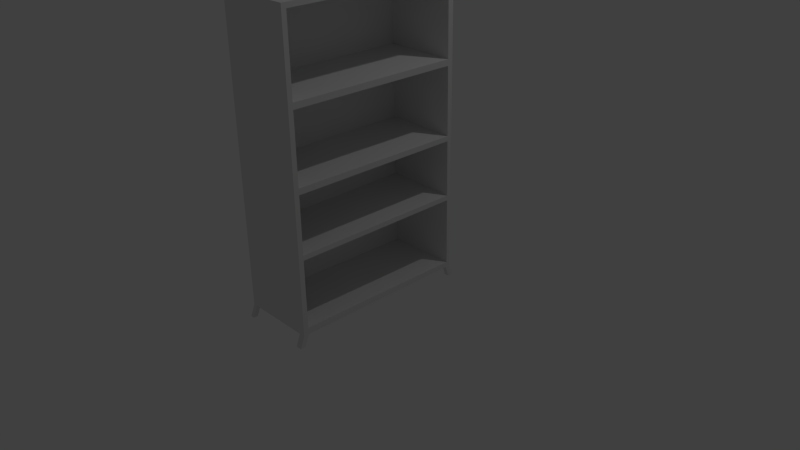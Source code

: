 # Source: kastblend.blend  (saved by Blender 2.74.0; exported with 4.5.12 LTS)
import bpy
from mathutils import Matrix  # noqa: F401  (used for matrix-valued properties, if any)

bpy.ops.wm.read_factory_settings(use_empty=True)
scene = bpy.context.scene
scene.name = 'Scene'

# ---- collections
col_collection_1 = bpy.data.collections.new('Collection 1'); scene.collection.children.link(col_collection_1)

# ---- materials (node trees are filled in below, after node groups)
mat_material = bpy.data.materials.new('Material')
mat_material.alpha_threshold = 0.0
mat_material.use_transparent_shadow = False
mat_material.roughness = 0.5
mat_material.line_color = (0.0, 0.0, 0.0, 1.0)

# ---- material node trees

# ---- world
world_world = bpy.data.worlds.new('World'); scene.world = world_world
world_world.color = (0.05088, 0.05088, 0.05088)
world_world.use_sun_shadow = False
world_world.sun_shadow_jitter_overblur = 0.0
world_world.cycles.sampling_method = 'MANUAL'
world_world.cycles.sample_map_resolution = 256

# ---- cameras
cam_camera = bpy.data.cameras.new('Camera')
cam_camera.clip_end = 100.0
cam_camera.lens = 35.0
cam_camera.sensor_width = 32.0
cam_camera.sensor_height = 18.0
cam_camera.ortho_scale = 7.314
cam_camera.dof.focus_distance = 0.0
cam_camera.dof.aperture_fstop = 128.0

# ---- lights
light_lamp = bpy.data.lights.new('Lamp', 'POINT')
light_lamp.transmission_factor = 0.0
light_lamp.cutoff_distance = 30.0
light_lamp.energy = 100.0
light_lamp.shadow_buffer_clip_start = 1.001
light_lamp.shadow_soft_size = 0.1
light_lamp.shadow_maximum_resolution = 0.006
light_lamp.use_absolute_resolution = True
light_lamp.cycles.use_multiple_importance_sampling = False

# ---- meshes
me_cube = bpy.data.meshes.new('Cube')
me_cube.from_pydata([(-0.03371, 0.1777, -0.1297), (-0.03371, -4.655, -0.1297), (-2.034, -4.655, -0.1297), (-2.034, 0.1777, -0.1297), (-0.03371, 0.1777, 7.533), (-0.03371, -4.655, 7.533), (-2.034, -4.655, 7.533), (-2.034, 0.1777, 7.533), (-1.934, 0.1777, -0.1297), (-1.934, -4.655, -0.1297), (-1.934, 0.1777, 7.533), (-1.934, -4.655, 7.533), (-0.03371, -4.655, 7.406), (-1.934, -4.655, 7.427), (-1.934, 0.1777, 7.43), (-0.03371, 0.1777, 7.417), (-0.03371, 0.1777, 0.007742), (-1.934, 0.1777, -0.01252), (-1.934, -4.655, 0.05559), (-0.03371, -4.655, 0.05202), (-0.03371, -4.53, 7.533), (-1.934, -4.53, 7.427), (-0.03371, -4.53, 7.406), (-1.934, 0.018, 7.43), (-0.03371, 0.018, 7.417), (-0.03371, 0.018, 7.533), (-0.03371, -4.522, -0.1297), (-1.934, -4.522, 0.05371), (-0.03371, -4.522, 0.0508), (-0.03371, 0.05078, -0.1297), (-1.934, 0.0789, -0.01112), (-0.03371, 0.0789, 0.008647), (-0.03371, -4.655, 1.819), (-1.934, -4.524, 1.826), (-0.03371, -4.524, 1.818), (-0.03371, 0.1777, 1.808), (-1.934, 0.06369, 1.797), (-0.03371, 0.06369, 1.808), (-0.03371, 0.06264, 1.938), (-1.934, 0.06216, 1.985), (-0.03371, -4.655, 1.946), (-1.934, -4.524, 1.953), (-0.03371, -4.524, 1.946), (-0.03371, -4.655, 3.417), (-1.934, -4.526, 3.428), (-0.03371, -4.526, 3.416), (-0.03371, 0.05035, 3.414), (-1.934, 0.05001, 3.452), (-0.03371, -4.655, 3.576), (-1.934, -4.526, 3.588), (-0.03371, -4.526, 3.576), (-0.03371, 0.04933, 3.546), (-1.934, 0.04899, 3.583), (-0.03371, -4.655, 5.491), (-1.934, -4.528, 5.507), (-0.03371, -4.528, 5.491), (-0.03371, 0.03366, 5.481), (-1.934, 0.0335, 5.506), (-0.03371, 0.03497, 5.32), (-1.934, 0.03479, 5.346), (-1.934, -4.528, 5.352), (-0.03371, -4.528, 5.336), (-0.03371, -4.655, 5.336), (-1.934, -4.53, -0.1297), (-2.034, -4.53, -0.1297), (-1.934, 0.05983, -0.1297), (-2.034, 0.0612, -0.1297), (-0.158, 0.05249, -0.1297), (-0.1956, -4.524, -0.1297), (-0.1966, -4.655, -0.1297), (-0.1572, 0.1777, -0.1297), (-0.03371, -4.64, -0.4295), (-0.03371, -4.773, -0.4295), (-1.934, 0.2772, -0.4295), (-2.034, 0.2772, -0.4295), (-1.934, -4.773, -0.4295), (-2.034, -4.773, -0.4295), (-2.034, 0.1607, -0.4295), (-1.934, 0.1593, -0.4295), (-0.03371, 0.2772, -0.4295), (-0.03371, 0.1503, -0.4295), (-1.934, -4.648, -0.4295), (-2.034, -4.648, -0.4295), (-0.1956, -4.641, -0.4295), (-0.158, 0.152, -0.4295), (-0.1966, -4.773, -0.4295), (-0.1572, 0.2772, -0.4295)], [], [(65, 63, 64, 66), (10, 7, 6, 11), (9, 18, 13, 11, 6, 2), (2, 6, 7, 3, 66, 64), (10, 14, 17, 8, 3, 7), (4, 15, 14, 10), (1, 19, 18, 9, 69), (4, 10, 11, 5, 20, 25), (67, 68, 63, 65), (10, 11, 13, 18, 9, 63, 65, 8, 17, 14), (12, 5, 11, 13), (15, 35, 16, 17, 14), (21, 13, 12, 22), (20, 5, 12, 22), (16, 0, 70, 8, 17), (19, 32, 40, 43, 48, 62, 53, 12, 13, 18), (31, 30, 17, 16), (29, 0, 16, 31), (25, 20, 22, 24), (23, 24, 22, 21), (14, 23, 24, 15), (4, 25, 24, 15), (1, 26, 28, 19), (19, 28, 27, 18), (26, 29, 31, 28), (28, 31, 30, 27), (37, 36, 30, 31), (54, 21, 22, 55), (55, 22, 12, 53), (37, 35, 15, 24, 56, 58, 51, 46, 38), (28, 34, 32, 19), (27, 33, 34, 28), (31, 16, 35, 37), (38, 39, 36, 37), (34, 35, 37, 36, 33), (46, 47, 39, 38), (34, 42, 40, 32), (33, 34, 42, 41), (39, 41, 42, 38), (38, 42, 34, 37), (42, 45, 43, 40), (41, 44, 45, 42), (51, 52, 47, 46), (45, 44, 47, 46), (45, 50, 48, 43), (44, 49, 50, 45), (58, 59, 52, 51), (52, 49, 50, 51), (51, 50, 45, 46), (61, 55, 53, 62), (60, 54, 55, 61), (24, 23, 57, 56), (56, 57, 59, 58), (49, 60, 61, 50), (50, 61, 62, 48), (57, 54, 55, 56), (59, 58, 61, 60), (56, 55, 61, 58), (0, 29, 80, 79), (63, 68, 69, 9), (26, 1, 72, 71), (70, 67, 65, 8), (70, 0, 79, 86), (63, 9, 75, 81), (29, 26, 68, 67), (81, 75, 76, 82), (73, 78, 77, 74), (79, 80, 84, 86), (83, 71, 72, 85), (66, 3, 74, 77), (68, 26, 71, 83), (9, 2, 76, 75), (2, 64, 82, 76), (67, 70, 86, 84), (3, 8, 73, 74), (1, 69, 85, 72), (29, 67, 84, 80), (8, 65, 78, 73), (65, 66, 77, 78), (64, 63, 81, 82), (69, 68, 83, 85)])
_uv = me_cube.uv_layers.new(name='UVMap')
_uv.uv.foreach_set('vector', [0.3385, 0.4652, 0.3385, 0.7294, 0.3343, 0.7294, 0.3343, 0.4651, 0.4242, 0.7366, 0.42, 0.7366, 0.42, 0.4584, 0.4242, 0.4584, 0.08145, 0.8995, 0.08145, 0.8888, 0.08144, 0.4645, 0.08144, 0.4584, 0.08571, 0.4584, 0.08571, 0.8995, 0.4379, 0.4411, 0.4379, 0.0, 0.645, 0.0, 0.645, 0.4411, 0.64, 0.4411, 0.4432, 0.4411, 0.1671, 0.9167, 0.1671, 0.9108, 0.1671, 0.4823, 0.1671, 0.4756, 0.1714, 0.4756, 0.1714, 0.9167, 0.08571, 0.9167, 0.08571, 0.91, 0.1671, 0.9108, 0.1671, 0.9167, 8.285e-06, 0.8995, 8.255e-06, 0.889, 0.08145, 0.8888, 0.08145, 0.8995, 0.00699, 0.8995, 0.5057, 0.7366, 0.4242, 0.7366, 0.4242, 0.4584, 0.5057, 0.4584, 0.5057, 0.4656, 0.5057, 0.7274, 0.4147, 0.4656, 0.4131, 0.729, 0.3385, 0.7294, 0.3385, 0.4652, 0.4286, 0.4584, 0.2215, 0.4584, 0.2215, 0.4523, 0.2215, 0.02792, 0.2215, 0.01726, 0.2268, 0.01726, 0.4235, 0.01726, 0.4286, 0.01726, 0.4286, 0.024, 0.4286, 0.4524, 6.891e-06, 0.4657, 6.865e-06, 0.4584, 0.08144, 0.4584, 0.08144, 0.4645, 0.08571, 0.91, 0.08571, 0.5871, 0.08571, 0.4835, 0.1671, 0.4823, 0.1671, 0.9108, 0.6561, 0.264, 0.6614, 0.264, 0.6614, 0.3735, 0.6561, 0.3735, 0.206, 0.0, 0.2114, 0.0, 0.2114, 0.007333, 0.206, 0.007316, 0.08571, 0.4835, 0.08571, 0.4756, 0.091, 0.4756, 0.1671, 0.4756, 0.1671, 0.4823, 8.255e-06, 0.889, 7.928e-06, 0.7873, 7.902e-06, 0.78, 7.626e-06, 0.6953, 7.596e-06, 0.6861, 7.274e-06, 0.5848, 7.248e-06, 0.5759, 6.891e-06, 0.4657, 0.08144, 0.4645, 0.08145, 0.8888, 0.5829, 0.8403, 0.5829, 0.7309, 0.5871, 0.7309, 0.5871, 0.8403, 0.009704, 0.4411, 0.004264, 0.4411, 0.004264, 0.4332, 0.008499, 0.4332, 0.01111, 5.49e-08, 0.206, 0.0, 0.206, 0.007316, 0.01111, 0.006692, 0.6686, 0.4584, 0.75, 0.4584, 0.75, 0.7202, 0.6686, 0.7202, 0.6561, 0.3735, 0.6492, 0.3735, 0.6492, 0.264, 0.6561, 0.264, 0.004264, 5.49e-08, 0.01111, 5.49e-08, 0.01111, 0.006692, 0.004264, 0.00667, 0.2114, 0.4411, 0.2056, 0.4411, 0.2056, 0.4307, 0.2114, 0.4307, 0.5871, 0.4584, 0.5871, 0.4661, 0.5057, 0.4661, 0.5057, 0.4584, 0.2056, 0.4411, 0.009704, 0.4411, 0.008499, 0.4332, 0.2056, 0.4307, 0.5871, 0.4661, 0.5871, 0.7309, 0.5057, 0.7309, 0.5057, 0.4661, 0.1714, 0.782, 0.2528, 0.7826, 0.2528, 0.8867, 0.1714, 0.8856, 0.3343, 0.6634, 0.3343, 0.7739, 0.2528, 0.7727, 0.2528, 0.6625, 0.2059, 0.1176, 0.206, 0.007316, 0.2114, 0.007333, 0.2114, 0.1176, 0.00915, 0.3296, 0.004264, 0.3296, 0.004264, 0.00667, 0.01111, 0.006692, 0.01044, 0.1181, 0.01038, 0.1274, 0.009766, 0.2295, 0.009722, 0.2371, 0.009195, 0.3221, 0.2056, 0.4307, 0.2057, 0.329, 0.2114, 0.3289, 0.2114, 0.4307, 0.3288, 0.8833, 0.2528, 0.8835, 0.253, 0.7741, 0.3288, 0.7739, 0.008499, 0.4332, 0.004264, 0.4332, 0.004264, 0.3296, 0.00915, 0.3296, 0.1714, 0.7745, 0.2528, 0.7718, 0.2528, 0.7826, 0.1714, 0.782, 0.6686, 0.4584, 0.6686, 0.729, 0.6686, 0.7225, 0.5871, 0.7225, 0.5871, 0.4584, 0.1714, 0.6895, 0.2528, 0.6873, 0.2528, 0.7718, 0.1714, 0.7745, 0.2057, 0.329, 0.2057, 0.3216, 0.2114, 0.3216, 0.2114, 0.3289, 0.3342, 0.774, 0.3342, 0.8834, 0.3288, 0.8833, 0.3288, 0.7739, 0.7307, 2.925e-05, 0.7307, 0.264, 0.6492, 0.264, 0.6492, 0.0, 0.009195, 0.3221, 0.2057, 0.3216, 0.2057, 0.329, 0.00915, 0.3296, 0.2057, 0.3216, 0.2058, 0.237, 0.2114, 0.2369, 0.2114, 0.3216, 0.3343, 0.4588, 0.3343, 0.5437, 0.2528, 0.543, 0.2528, 0.4584, 0.1714, 0.6819, 0.2528, 0.6798, 0.2528, 0.6873, 0.1714, 0.6895, 0.6686, 0.9925, 0.5871, 0.9925, 0.5871, 0.7291, 0.6686, 0.729, 0.2058, 0.237, 0.2058, 0.2278, 0.2114, 0.2278, 0.2114, 0.2369, 0.3343, 0.5437, 0.3343, 0.5529, 0.2528, 0.5522, 0.2528, 0.543, 0.1714, 0.5798, 0.2528, 0.5783, 0.2528, 0.6798, 0.1714, 0.6819, 0.4157, 0.7366, 0.4157, 1.0, 0.3343, 1.0, 0.3343, 0.7366, 0.009766, 0.2295, 0.2058, 0.2278, 0.2058, 0.237, 0.009722, 0.2371, 0.2059, 0.1265, 0.2059, 0.1176, 0.2114, 0.1176, 0.2114, 0.1265, 0.3343, 0.6545, 0.3343, 0.6634, 0.2528, 0.6625, 0.2528, 0.6535, 0.1714, 0.4591, 0.2528, 0.4584, 0.2528, 0.5691, 0.1714, 0.5705, 0.1714, 0.5705, 0.2528, 0.5691, 0.2528, 0.5783, 0.1714, 0.5798, 0.3343, 0.5529, 0.3343, 0.6545, 0.2528, 0.6535, 0.2528, 0.5522, 0.2058, 0.2278, 0.2059, 0.1265, 0.2114, 0.1265, 0.2114, 0.2278, 0.5829, 0.7366, 0.5829, 0.9992, 0.5014, 0.9992, 0.5014, 0.7366, 0.5014, 0.9993, 0.42, 0.9993, 0.42, 0.7366, 0.5014, 0.7366, 0.01044, 0.1181, 0.2059, 0.1176, 0.2059, 0.1265, 0.01038, 0.1274, 0.004264, 0.4411, 0.009704, 0.4411, 0.00544, 0.4584, 0.0, 0.4584, 0.3385, 0.7294, 0.4131, 0.729, 0.413, 0.7366, 0.3385, 0.7366, 0.2056, 0.4411, 0.2114, 0.4411, 0.2164, 0.4584, 0.2107, 0.4584, 0.4147, 0.4584, 0.4147, 0.4656, 0.3385, 0.4652, 0.3385, 0.4584, 0.091, 0.4756, 0.08571, 0.4756, 0.08571, 0.4584, 0.091, 0.4584, 0.2268, 0.01726, 0.2215, 0.01726, 0.2164, 5.147e-08, 0.2218, 5.147e-08, 0.42, 0.4657, 0.42, 0.7289, 0.4131, 0.729, 0.4147, 0.4656, 0.6546, 0.4318, 0.6546, 0.4246, 0.6588, 0.4246, 0.6588, 0.4318, 0.6588, 0.433, 0.6588, 0.4398, 0.6546, 0.4397, 0.6546, 0.433, 0.6492, 0.4398, 0.6492, 0.4325, 0.6546, 0.4326, 0.6545, 0.4398, 0.6546, 0.4245, 0.6546, 0.4152, 0.6603, 0.4152, 0.6603, 0.4246, 0.64, 0.4411, 0.645, 0.4411, 0.6492, 0.4584, 0.6442, 0.4584, 0.6492, 0.4411, 0.6562, 0.4411, 0.6562, 0.4584, 0.6492, 0.4584, 0.08145, 0.8995, 0.08571, 0.8995, 0.0857, 0.9168, 0.08144, 0.9168, 0.4379, 0.4411, 0.4432, 0.4411, 0.4382, 0.4584, 0.4328, 0.4584, 0.6543, 0.4152, 0.6492, 0.413, 0.6492, 0.3948, 0.6543, 0.397, 0.1714, 0.4756, 0.1671, 0.4756, 0.1671, 0.4584, 0.1714, 0.4584, 8.285e-06, 0.8995, 0.00699, 0.8995, 0.006981, 0.9168, 0.0, 0.9168, 0.6546, 0.4325, 0.6492, 0.4325, 0.6492, 0.4152, 0.6546, 0.4152, 0.4286, 0.01726, 0.4235, 0.01726, 0.4278, 0.0, 0.4328, 0.0, 0.6588, 0.3948, 0.6545, 0.3948, 0.6545, 0.3775, 0.6588, 0.3775, 0.6586, 0.4121, 0.6543, 0.4121, 0.6543, 0.3948, 0.6586, 0.3948, 0.6492, 0.3762, 0.6545, 0.3735, 0.6545, 0.392, 0.6492, 0.3948])
me_cube.materials.append(mat_material)
me_cube.use_remesh_preserve_volume = False
me_cube.use_remesh_preserve_attributes = False
me_cube.use_mirror_vertex_groups = False
me_cube.update()

# ---- objects
ob_cube = bpy.data.objects.new('Cube', me_cube)
ob_lamp = bpy.data.objects.new('Lamp', light_lamp)
ob_camera = bpy.data.objects.new('Camera', cam_camera)

# ---- transforms, parenting, visibility, modifiers, constraints
ob_cube.location = (0.5169, 0.925, -0.2466)
ob_cube.scale = (0.5, 0.5, 0.5)
ob_cube.lock_rotations_4d = False
ob_cube.empty_display_type = 'ARROWS'
ob_cube.lineart.crease_threshold = 0.0
ob_lamp.location = (2.871, 2.258, 7.847)
ob_lamp.rotation_euler = (0.6503, 0.05522, 1.866)
ob_lamp.lock_rotations_4d = False
ob_lamp.empty_display_type = 'ARROWS'
ob_lamp.color = (0.0, 0.0, 0.0, 0.0)
ob_lamp.lineart.crease_threshold = 0.0
ob_camera.location = (7.481, -6.376, 5.344)
ob_camera.rotation_euler = (1.109, 0.01082, 0.8149)
ob_camera.lock_rotations_4d = False
ob_camera.empty_display_type = 'ARROWS'
ob_camera.color = (0.0, 0.0, 0.0, 0.0)
ob_camera.display_type = 'WIRE'
ob_camera.lineart.crease_threshold = 0.0

# ---- collection membership
col_collection_1.objects.link(ob_cube)
col_collection_1.objects.link(ob_lamp)
col_collection_1.objects.link(ob_camera)

# ---- scene / render settings (as saved in the file)
scene.camera = ob_camera
scene.frame_start = 1; scene.frame_end = 250; scene.frame_set(1)
scene.render.engine = 'BLENDER_EEVEE_NEXT'
scene.render.resolution_percentage = 50
scene.render.dither_intensity = 0.0
scene.cycles.use_denoising = False
scene.cycles.samples = 10
scene.cycles.sampling_pattern = 'TABULATED_SOBOL'
scene.cycles.light_sampling_threshold = 0.0
scene.cycles.use_adaptive_sampling = False
scene.cycles.use_light_tree = False
scene.cycles.blur_glossy = 0.0
scene.cycles.pixel_filter_type = 'GAUSSIAN'
scene.cycles.sample_clamp_indirect = 0.0
scene.view_settings.view_transform = 'Standard'
bpy.context.view_layer.update()

